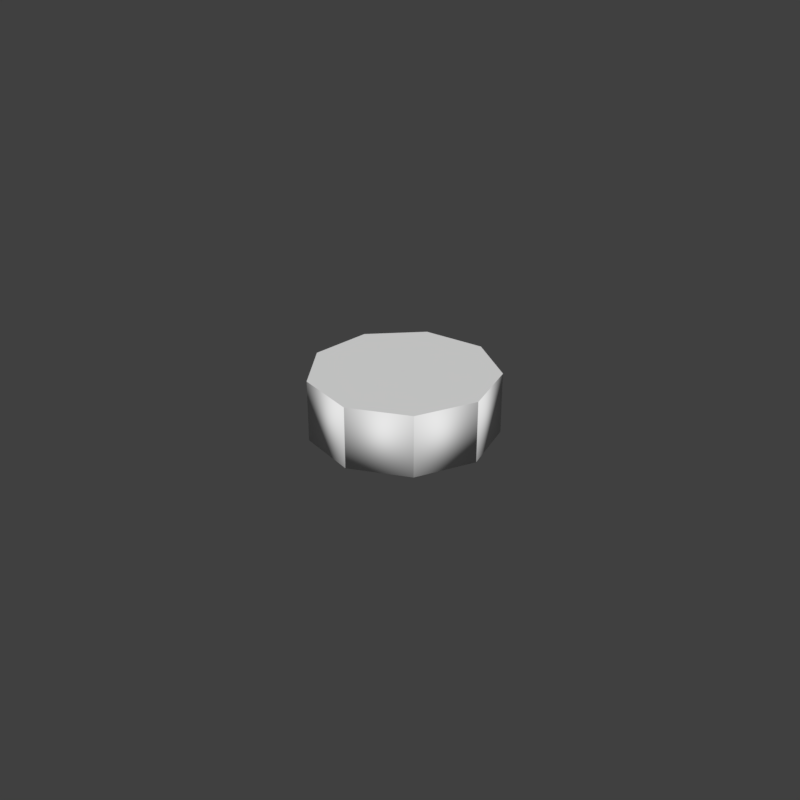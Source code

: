 # Source: Chopped_Ingredients_02.blend  (saved by Blender 2.79.0; exported with 4.5.12 LTS)
import bpy
from mathutils import Matrix  # noqa: F401  (used for matrix-valued properties, if any)

bpy.ops.wm.read_factory_settings(use_empty=True)
scene = bpy.context.scene
scene.name = 'Scene'

# ---- collections
col_collection_1 = bpy.data.collections.new('Collection 1'); scene.collection.children.link(col_collection_1)

# ---- materials (node trees are filled in below, after node groups)
mat_tunafish_can = bpy.data.materials.new('Tunafish_Can')
mat_tunafish_can.alpha_threshold = 0.0
mat_tunafish_can.use_transparent_shadow = False
mat_tunafish_can.roughness = 0.5
mat_tunafish_can.specular_intensity = 0.0

# ---- material node trees

# ---- world
world_world = bpy.data.worlds.new('World'); scene.world = world_world
world_world.color = (0.05088, 0.05088, 0.05088)
world_world.use_sun_shadow = False
world_world.sun_shadow_jitter_overblur = 0.0
world_world.cycles.sampling_method = 'MANUAL'

# ---- meshes
me_circle_004 = bpy.data.meshes.new('Circle.004')
me_circle_004.from_pydata([(7.169e-10, 0.6116, -1.549e-05), (0.3137, 0.6116, 0.8619), (-0.3137, 0.6116, 0.8619), (0.3137, 2.185e-05, 0.8619), (-0.3137, 2.185e-05, 0.8619), (7.654e-10, 0.0, 9.036e-09), (4.539e-06, 0.6116, 1.026e-05), (-0.5896, 0.6116, -0.7026), (4.649e-06, 0.6116, -0.9172), (-0.5896, 1.619e-05, -0.7026), (1.192e-07, 1.541e-05, -0.9172), (-3.81e-09, -6.25e-14, -8.229e-09), (1.15e-05, 0.6116, 4.424e-06), (-0.9033, 0.6116, -0.1593), (-0.5896, 0.6116, -0.7026), (-0.9033, 1.816e-05, -0.1593), (-0.5896, 1.619e-05, -0.7026), (-8.208e-09, -4.666e-14, -3.855e-09), (8.533e-06, 0.6116, -1.238e-05), (-0.3137, 0.6116, 0.8619), (-0.7943, 0.6116, 0.4586), (-0.3137, 2.185e-05, 0.8619), (-0.7943, 2.039e-05, 0.4586), (-5.222e-09, -5.872e-15, 7.414e-09), (1.307e-05, 0.6116, -4.518e-06), (-0.7943, 0.6116, 0.4586), (-0.9033, 0.6116, -0.1593), (-0.7943, 2.039e-05, 0.4586), (-0.9033, 1.816e-05, -0.1593), (-8.766e-09, -2.43e-14, 2.323e-09), (-8.532e-06, 0.6116, -1.238e-05), (0.7943, 0.6116, 0.4586), (0.3137, 0.6116, 0.8619), (0.7943, 2.039e-05, 0.4586), (0.3137, 2.185e-05, 0.8619), (6.394e-09, -9.434e-15, 6.43e-09), (-1.307e-05, 0.6116, -4.52e-06), (0.9033, 0.6116, -0.1593), (0.7943, 0.6116, 0.4586), (0.9033, 1.816e-05, -0.1593), (0.7943, 2.039e-05, 0.4586), (9.031e-09, -2.976e-14, 8.153e-10), (-1.15e-05, 0.6116, 4.423e-06), (0.5896, 0.6116, -0.7026), (0.9033, 0.6116, -0.1593), (0.5896, 1.619e-05, -0.7026), (0.9033, 1.816e-05, -0.1593), (7.443e-09, -5.146e-14, -5.181e-09), (-4.541e-06, 0.6116, 1.026e-05), (-5.186e-06, 0.6116, -0.9172), (0.5896, 0.6116, -0.7026), (-6.557e-07, 1.541e-05, -0.9172), (0.5896, 1.619e-05, -0.7026), (2.371e-09, -6.439e-14, -8.753e-09)], [], [(1, 0, 2), (1, 2, 4, 3), (3, 4, 5), (2, 0, 5, 4), (1, 3, 5, 0), (7, 6, 8), (7, 8, 10, 9), (9, 10, 11), (8, 6, 11, 10), (7, 9, 11, 6), (13, 12, 14), (13, 14, 16, 15), (15, 16, 17), (14, 12, 17, 16), (13, 15, 17, 12), (19, 18, 20), (19, 20, 22, 21), (21, 22, 23), (20, 18, 23, 22), (19, 21, 23, 18), (25, 24, 26), (25, 26, 28, 27), (27, 28, 29), (26, 24, 29, 28), (25, 27, 29, 24), (31, 30, 32), (31, 32, 34, 33), (33, 34, 35), (32, 30, 35, 34), (31, 33, 35, 30), (37, 36, 38), (37, 38, 40, 39), (39, 40, 41), (38, 36, 41, 40), (37, 39, 41, 36), (43, 42, 44), (43, 44, 46, 45), (45, 46, 47), (44, 42, 47, 46), (43, 45, 47, 42), (49, 48, 50), (49, 50, 52, 51), (51, 52, 53), (50, 48, 53, 52), (49, 51, 53, 48)])
me_circle_004.polygons.foreach_set('use_smooth', [0, 1, 0, 0, 0, 0, 1, 0, 0, 0, 0, 1, 0, 0, 0, 0, 1, 0, 0, 0, 0, 1, 0, 0, 0, 0, 1, 0, 0, 0, 0, 1, 0, 0, 0, 0, 1, 0, 0, 0, 0, 1, 0, 0, 0])
_uv = me_circle_004.uv_layers.new(name='UVMap')
_uv.uv.foreach_set('vector', [0.6696, 0.711, 0.8115, 0.8302, 0.6262, 0.8302, 0.8251, 0.723, 0.7891, 0.723, 0.7891, 0.6523, 0.8251, 0.6523, 0.6696, 0.711, 0.6262, 0.8302, 0.8115, 0.8302, 0.6564, 0.7333, 0.808, 0.8282, 0.808, 0.8282, 0.6564, 0.7333, 0.7529, 0.6581, 0.7529, 0.6581, 0.808, 0.8282, 0.808, 0.8282, 0.6696, 0.711, 0.8115, 0.8302, 0.6262, 0.8302, 0.8251, 0.723, 0.7891, 0.723, 0.7891, 0.6523, 0.8251, 0.6523, 0.6696, 0.711, 0.6262, 0.8302, 0.8115, 0.8302, 0.6564, 0.7333, 0.808, 0.8282, 0.808, 0.8282, 0.6564, 0.7333, 0.7529, 0.6581, 0.7529, 0.6581, 0.808, 0.8282, 0.808, 0.8282, 0.6696, 0.711, 0.8115, 0.8302, 0.6262, 0.8302, 0.8251, 0.723, 0.7891, 0.723, 0.7891, 0.6523, 0.8251, 0.6523, 0.6696, 0.711, 0.6262, 0.8302, 0.8115, 0.8302, 0.6564, 0.7333, 0.808, 0.8282, 0.808, 0.8282, 0.6564, 0.7333, 0.7529, 0.6581, 0.7529, 0.6581, 0.808, 0.8282, 0.808, 0.8282, 0.6696, 0.711, 0.8115, 0.8302, 0.6262, 0.8302, 0.8251, 0.723, 0.7891, 0.723, 0.7891, 0.6523, 0.8251, 0.6523, 0.6696, 0.711, 0.6262, 0.8302, 0.8115, 0.8302, 0.6564, 0.7333, 0.808, 0.8282, 0.808, 0.8282, 0.6564, 0.7333, 0.7529, 0.6581, 0.7529, 0.6581, 0.808, 0.8282, 0.808, 0.8282, 0.6696, 0.711, 0.8115, 0.8302, 0.6262, 0.8302, 0.8251, 0.723, 0.7891, 0.723, 0.7891, 0.6523, 0.8251, 0.6523, 0.6696, 0.711, 0.6262, 0.8302, 0.8115, 0.8302, 0.6564, 0.7333, 0.808, 0.8282, 0.808, 0.8282, 0.6564, 0.7333, 0.7529, 0.6581, 0.7529, 0.6581, 0.808, 0.8282, 0.808, 0.8282, 0.6696, 0.711, 0.8115, 0.8302, 0.6262, 0.8302, 0.8251, 0.723, 0.7891, 0.723, 0.7891, 0.6523, 0.8251, 0.6523, 0.6696, 0.711, 0.6262, 0.8302, 0.8115, 0.8302, 0.6564, 0.7333, 0.808, 0.8282, 0.808, 0.8282, 0.6564, 0.7333, 0.7529, 0.6581, 0.7529, 0.6581, 0.808, 0.8282, 0.808, 0.8282, 0.6696, 0.711, 0.8115, 0.8302, 0.6262, 0.8302, 0.8251, 0.723, 0.7891, 0.723, 0.7891, 0.6523, 0.8251, 0.6523, 0.6696, 0.711, 0.6262, 0.8302, 0.8115, 0.8302, 0.6564, 0.7333, 0.808, 0.8282, 0.808, 0.8282, 0.6564, 0.7333, 0.7529, 0.6581, 0.7529, 0.6581, 0.808, 0.8282, 0.808, 0.8282, 0.6696, 0.711, 0.8115, 0.8302, 0.6262, 0.8302, 0.8251, 0.723, 0.7891, 0.723, 0.7891, 0.6523, 0.8251, 0.6523, 0.6696, 0.711, 0.6262, 0.8302, 0.8115, 0.8302, 0.6564, 0.7333, 0.808, 0.8282, 0.808, 0.8282, 0.6564, 0.7333, 0.7529, 0.6581, 0.7529, 0.6581, 0.808, 0.8282, 0.808, 0.8282, 0.6696, 0.711, 0.8115, 0.8302, 0.6262, 0.8302, 0.8251, 0.723, 0.7891, 0.723, 0.7891, 0.6523, 0.8251, 0.6523, 0.6696, 0.711, 0.6262, 0.8302, 0.8115, 0.8302, 0.6564, 0.7333, 0.808, 0.8282, 0.808, 0.8282, 0.6564, 0.7333, 0.7529, 0.6581, 0.7529, 0.6581, 0.808, 0.8282, 0.808, 0.8282])
me_circle_004.materials.append(mat_tunafish_can)
me_circle_004.use_remesh_preserve_volume = False
me_circle_004.use_remesh_preserve_attributes = False
me_circle_004.use_mirror_vertex_groups = False
me_circle_004.update()
arm_armature = bpy.data.armatures.new('Armature')  # bones are not reproduced

# ---- objects
ob_tuna_meat_skeleton = bpy.data.objects.new('Tuna_Meat_Skeleton', arm_armature)
ob_tuna_can_meat_003 = bpy.data.objects.new('Tuna_Can_Meat.003', me_circle_004)

# ---- transforms, parenting, visibility, modifiers, constraints
ob_tuna_meat_skeleton.location = (0.0, 0.0, 0.0)
ob_tuna_meat_skeleton.scale = (0.2356, 0.2356, 0.2356)
ob_tuna_meat_skeleton.show_in_front = True
ob_tuna_meat_skeleton.lineart.crease_threshold = 0.0
ob_tuna_can_meat_003.parent = ob_tuna_meat_skeleton
ob_tuna_can_meat_003.matrix_parent_inverse = Matrix(((4.245, 0.0, 0.0, 0.0), (0.0, 4.245, 0.0, 0.0), (0.0, 0.0, 4.245, 0.0), (0.0, 0.0, 0.0, 1.0)))
ob_tuna_can_meat_003.location = (0.0, 0.0, 0.0)
ob_tuna_can_meat_003.rotation_euler = (1.571, -0.0, -7.243)
ob_tuna_can_meat_003.lineart.crease_threshold = 0.0
_vg = ob_tuna_can_meat_003.vertex_groups.new(name='Main')
_vg = ob_tuna_can_meat_003.vertex_groups.new(name='01')
_vg.add([12, 13, 14, 15, 16, 17], 1.0, 'REPLACE')
_vg = ob_tuna_can_meat_003.vertex_groups.new(name='02')
_vg.add([6, 7, 8, 9, 10, 11], 1.0, 'REPLACE')
_vg = ob_tuna_can_meat_003.vertex_groups.new(name='03')
_vg.add([48, 49, 50, 51, 52, 53], 1.0, 'REPLACE')
_vg = ob_tuna_can_meat_003.vertex_groups.new(name='04')
_vg.add([42, 43, 44, 45, 46, 47], 1.0, 'REPLACE')
_vg = ob_tuna_can_meat_003.vertex_groups.new(name='05')
_vg.add([36, 37, 38, 39, 40, 41], 1.0, 'REPLACE')
_vg = ob_tuna_can_meat_003.vertex_groups.new(name='06')
_vg.add([30, 31, 32, 33, 34, 35], 1.0, 'REPLACE')
_vg = ob_tuna_can_meat_003.vertex_groups.new(name='07')
_vg.add([0, 1, 2, 3, 4, 5], 1.0, 'REPLACE')
_vg = ob_tuna_can_meat_003.vertex_groups.new(name='08')
_vg.add([18, 19, 20, 21, 22, 23], 1.0, 'REPLACE')
_vg = ob_tuna_can_meat_003.vertex_groups.new(name='09')
_vg.add([24, 25, 26, 27, 28, 29], 1.0, 'REPLACE')
_m = ob_tuna_can_meat_003.modifiers.new('Armature', 'ARMATURE')
_m.object = ob_tuna_meat_skeleton

# ---- collection membership
col_collection_1.objects.link(ob_tuna_meat_skeleton)
col_collection_1.objects.link(ob_tuna_can_meat_003)

# ---- scene / render settings (as saved in the file)
scene.frame_start = 1; scene.frame_end = 30; scene.frame_set(30)
scene.render.engine = 'BLENDER_EEVEE_NEXT'
scene.render.resolution_x = 1024
scene.render.resolution_y = 1024
scene.render.dither_intensity = 0.0
scene.cycles.use_denoising = False
scene.cycles.samples = 128
scene.cycles.sampling_pattern = 'TABULATED_SOBOL'
scene.cycles.light_sampling_threshold = 0.0
scene.cycles.use_adaptive_sampling = False
scene.cycles.use_light_tree = False
scene.cycles.blur_glossy = 0.0
scene.cycles.sample_clamp_indirect = 0.0
scene.view_settings.view_transform = 'Standard'
bpy.context.view_layer.update()

# ---- added for rendering (the .blend has no active camera and no usable light): camera, sun
cam_auto = bpy.data.cameras.new('AutoCamera')
cam_auto.lens = 50.0
cam_auto.sensor_width = 36.0
cam_auto.clip_end = 1000.0
ob_auto_camera = bpy.data.objects.new('AutoCamera', cam_auto)
scene.collection.objects.link(ob_auto_camera)
ob_auto_camera.location = (5.93163, -7.17421, 5.06691)
ob_auto_camera.rotation_euler = (1.09748, -7.21219e-08, 0.694738)
scene.camera = ob_auto_camera
light_auto_sun = bpy.data.lights.new('AutoSun', 'SUN')
light_auto_sun.energy = 3.0
light_auto_sun.angle = 0.0523599
ob_auto_sun = bpy.data.objects.new('AutoSun', light_auto_sun)
scene.collection.objects.link(ob_auto_sun)
ob_auto_sun.rotation_euler = (0.872665, 0.174533, 0.523599)
bpy.context.view_layer.update()

